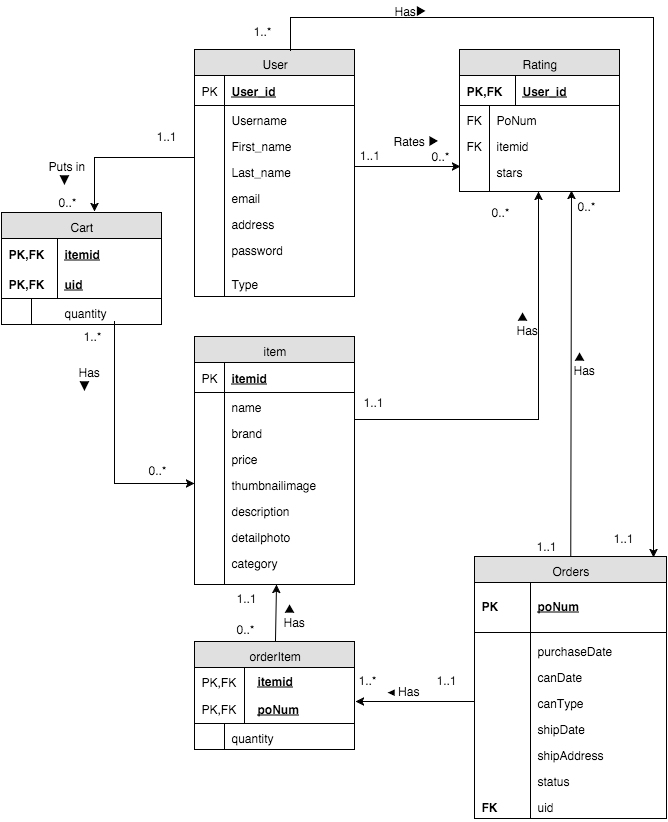

The diagram above was exported from draw.io. Its source (the exported page's mxGraphModel, read from the mxfile embedded in the PNG):
<mxGraphModel dx="941" dy="582" grid="1" gridSize="10" guides="1" tooltips="1" connect="1" arrows="1" fold="1" page="1" pageScale="1" pageWidth="826" pageHeight="1169" background="#ffffff" math="0">
  <root>
    <mxCell id="0" />
    <mxCell id="1" parent="0" />
    <mxCell id="2" value="itemid" style="shape=partialRectangle;top=0;left=0;right=0;bottom=0;html=1;align=left;verticalAlign=middle;fillColor=none;spacingLeft=60;spacingRight=4;whiteSpace=wrap;overflow=hidden;rotatable=0;points=[[0,0.5],[1,0.5]];portConstraint=eastwest;dropTarget=0;fontStyle=5;" vertex="1" parent="1">
      <mxGeometry x="223" y="696" width="160" height="26" as="geometry" />
    </mxCell>
    <mxCell id="3" value="PK,FK" style="shape=partialRectangle;top=0;left=0;bottom=0;html=1;fillColor=none;align=left;verticalAlign=top;spacingLeft=4;spacingRight=4;whiteSpace=wrap;overflow=hidden;rotatable=0;points=[];portConstraint=eastwest;part=1;" vertex="1" connectable="0" parent="2">
      <mxGeometry width="50" height="26" as="geometry" />
    </mxCell>
  </root>
</mxGraphModel>